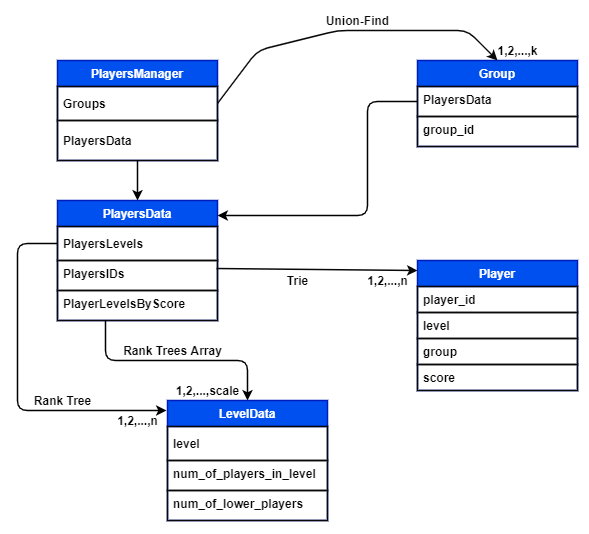

The diagram above was exported from draw.io. Its source (the exported page's mxGraphModel, read from the mxfile embedded in the PNG):
<mxGraphModel dx="1129" dy="782" grid="1" gridSize="10" guides="1" tooltips="1" connect="1" arrows="1" fold="1" page="1" pageScale="1" pageWidth="850" pageHeight="1100" background="#FFFFFF" math="0" shadow="0">
  <root>
    <mxCell id="0" />
    <mxCell id="1" parent="0" />
    <mxCell id="2" value="PlayersManager" style="swimlane;fontStyle=1;childLayout=stackLayout;horizontal=1;startSize=26;horizontalStack=0;resizeParent=1;resizeParentMax=0;resizeLast=0;collapsible=1;marginBottom=0;fontColor=#ffffff;strokeColor=#001DBC;fillColor=#0050ef;strokeWidth=1.5;" parent="1" vertex="1">
      <mxGeometry x="80" y="170" width="160" height="100" as="geometry" />
    </mxCell>
    <mxCell id="3" value="Groups" style="text;align=left;verticalAlign=middle;spacingLeft=4;spacingRight=4;overflow=hidden;rotatable=0;points=[[0,0.5],[1,0.5]];portConstraint=eastwest;fontStyle=1;fontColor=#080808;strokeColor=#080808;strokeWidth=1.5;" parent="2" vertex="1">
      <mxGeometry y="26" width="160" height="34" as="geometry" />
    </mxCell>
    <mxCell id="4" value="PlayersData" style="text;align=left;verticalAlign=middle;spacingLeft=4;spacingRight=4;overflow=hidden;rotatable=0;points=[[0,0.5],[1,0.5]];portConstraint=eastwest;fontStyle=1;fontColor=#080808;strokeColor=#080808;strokeWidth=1.5;" parent="2" vertex="1">
      <mxGeometry y="60" width="160" height="40" as="geometry" />
    </mxCell>
    <mxCell id="7" value="Group" style="swimlane;fontStyle=1;childLayout=stackLayout;horizontal=1;startSize=26;horizontalStack=0;resizeParent=1;resizeParentMax=0;resizeLast=0;collapsible=1;marginBottom=0;fontColor=#ffffff;strokeColor=#001DBC;fillColor=#0050ef;strokeWidth=1.5;" parent="1" vertex="1">
      <mxGeometry x="440" y="170" width="160" height="86" as="geometry" />
    </mxCell>
    <mxCell id="8" value="PlayersData" style="text;align=left;verticalAlign=top;spacingLeft=4;spacingRight=4;overflow=hidden;rotatable=0;points=[[0,0.5],[1,0.5]];portConstraint=eastwest;fontStyle=1;fontColor=#080808;strokeColor=#080808;strokeWidth=1.5;" parent="7" vertex="1">
      <mxGeometry y="26" width="160" height="30" as="geometry" />
    </mxCell>
    <mxCell id="9" value="group_id" style="text;align=left;verticalAlign=top;spacingLeft=4;spacingRight=4;overflow=hidden;rotatable=0;points=[[0,0.5],[1,0.5]];portConstraint=eastwest;fontStyle=1;fontColor=#080808;strokeColor=#080808;strokeWidth=1.5;" parent="7" vertex="1">
      <mxGeometry y="56" width="160" height="30" as="geometry" />
    </mxCell>
    <mxCell id="11" value="Player" style="swimlane;fontStyle=1;childLayout=stackLayout;horizontal=1;startSize=26;horizontalStack=0;resizeParent=1;resizeParentMax=0;resizeLast=0;collapsible=1;marginBottom=0;fontColor=#ffffff;strokeColor=#001DBC;fillColor=#0050ef;strokeWidth=1.5;" parent="1" vertex="1">
      <mxGeometry x="440" y="370" width="160" height="130" as="geometry" />
    </mxCell>
    <mxCell id="12" value="player_id" style="text;align=left;verticalAlign=top;spacingLeft=4;spacingRight=4;overflow=hidden;rotatable=0;points=[[0,0.5],[1,0.5]];portConstraint=eastwest;fontStyle=1;fontColor=#080808;strokeColor=#080808;strokeWidth=1.5;" parent="11" vertex="1">
      <mxGeometry y="26" width="160" height="26" as="geometry" />
    </mxCell>
    <mxCell id="13" value="level" style="text;align=left;verticalAlign=top;spacingLeft=4;spacingRight=4;overflow=hidden;rotatable=0;points=[[0,0.5],[1,0.5]];portConstraint=eastwest;fontStyle=1;fontColor=#080808;strokeColor=#080808;strokeWidth=1.5;" parent="11" vertex="1">
      <mxGeometry y="52" width="160" height="26" as="geometry" />
    </mxCell>
    <mxCell id="14" value="group" style="text;align=left;verticalAlign=top;spacingLeft=4;spacingRight=4;overflow=hidden;rotatable=0;points=[[0,0.5],[1,0.5]];portConstraint=eastwest;fontStyle=1;fontColor=#080808;strokeColor=#080808;strokeWidth=1.5;" parent="11" vertex="1">
      <mxGeometry y="78" width="160" height="26" as="geometry" />
    </mxCell>
    <mxCell id="15" value="score" style="text;align=left;verticalAlign=top;spacingLeft=4;spacingRight=4;overflow=hidden;rotatable=0;points=[[0,0.5],[1,0.5]];portConstraint=eastwest;fontStyle=1;fontColor=#080808;strokeColor=#080808;strokeWidth=1.5;" parent="11" vertex="1">
      <mxGeometry y="104" width="160" height="26" as="geometry" />
    </mxCell>
    <mxCell id="16" style="edgeStyle=none;html=1;fontStyle=1;fontColor=#080808;strokeColor=#080808;strokeWidth=1.5;exitX=0.994;exitY=0.267;exitDx=0;exitDy=0;exitPerimeter=0;" parent="1" source="30" edge="1">
      <mxGeometry relative="1" as="geometry">
        <Array as="points" />
        <mxPoint x="230" y="380" as="sourcePoint" />
        <mxPoint x="440" y="380" as="targetPoint" />
      </mxGeometry>
    </mxCell>
    <mxCell id="17" style="edgeStyle=none;html=1;exitX=1;exitY=0.5;exitDx=0;exitDy=0;entryX=0.5;entryY=0;entryDx=0;entryDy=0;fontStyle=1;fontColor=#080808;strokeColor=#080808;strokeWidth=1.5;" parent="1" source="3" target="7" edge="1">
      <mxGeometry relative="1" as="geometry">
        <mxPoint x="280" y="182" as="targetPoint" />
        <Array as="points">
          <mxPoint x="280" y="160" />
          <mxPoint x="360" y="140" />
          <mxPoint x="450" y="140" />
          <mxPoint x="490" y="140" />
        </Array>
      </mxGeometry>
    </mxCell>
    <mxCell id="20" value="Trie" style="text;html=1;resizable=0;autosize=1;align=center;verticalAlign=middle;points=[];rounded=0;fontStyle=1;fontColor=#080808;strokeWidth=1.5;" parent="1" vertex="1">
      <mxGeometry x="300" y="380" width="40" height="20" as="geometry" />
    </mxCell>
    <mxCell id="22" value="Union-Find" style="text;html=1;resizable=0;autosize=1;align=center;verticalAlign=middle;points=[];rounded=0;fontStyle=1;fontColor=#080808;strokeWidth=1.5;" parent="1" vertex="1">
      <mxGeometry x="340" y="120" width="80" height="20" as="geometry" />
    </mxCell>
    <mxCell id="24" value="&lt;b&gt;1,2,...,k&lt;/b&gt;" style="text;html=1;resizable=0;autosize=1;align=center;verticalAlign=middle;points=[];fillColor=none;strokeColor=none;rounded=0;fontColor=#080808;" parent="1" vertex="1">
      <mxGeometry x="510" y="150" width="60" height="20" as="geometry" />
    </mxCell>
    <mxCell id="26" value="&lt;b&gt;1,2,...,n&lt;/b&gt;" style="text;html=1;resizable=0;autosize=1;align=center;verticalAlign=middle;points=[];fillColor=none;strokeColor=none;rounded=0;fontColor=#080808;" parent="1" vertex="1">
      <mxGeometry x="380" y="380" width="60" height="20" as="geometry" />
    </mxCell>
    <mxCell id="28" value="PlayersData" style="swimlane;fontStyle=1;childLayout=stackLayout;horizontal=1;startSize=26;horizontalStack=0;resizeParent=1;resizeParentMax=0;resizeLast=0;collapsible=1;marginBottom=0;fontColor=#ffffff;strokeColor=#001DBC;fillColor=#0050ef;strokeWidth=1.5;" parent="1" vertex="1">
      <mxGeometry x="80" y="310" width="160" height="120" as="geometry" />
    </mxCell>
    <mxCell id="29" value="PlayersLevels" style="text;align=left;verticalAlign=middle;spacingLeft=4;spacingRight=4;overflow=hidden;rotatable=0;points=[[0,0.5],[1,0.5]];portConstraint=eastwest;fontStyle=1;fontColor=#080808;strokeColor=#080808;strokeWidth=1.5;" parent="28" vertex="1">
      <mxGeometry y="26" width="160" height="34" as="geometry" />
    </mxCell>
    <mxCell id="30" value="PlayersIDs" style="text;align=left;verticalAlign=top;spacingLeft=4;spacingRight=4;overflow=hidden;rotatable=0;points=[[0,0.5],[1,0.5]];portConstraint=eastwest;fontStyle=1;fontColor=#080808;strokeColor=#080808;strokeWidth=1.5;" parent="28" vertex="1">
      <mxGeometry y="60" width="160" height="30" as="geometry" />
    </mxCell>
    <mxCell id="31" value="PlayerLevelsByScore" style="text;align=left;verticalAlign=top;spacingLeft=4;spacingRight=4;overflow=hidden;rotatable=0;points=[[0,0.5],[1,0.5]];portConstraint=eastwest;fontStyle=1;fontColor=#080808;strokeColor=#080808;strokeWidth=1.5;" parent="28" vertex="1">
      <mxGeometry y="90" width="160" height="30" as="geometry" />
    </mxCell>
    <mxCell id="34" value="" style="endArrow=classic;html=1;strokeColor=#000000;strokeWidth=1.5;" parent="1" edge="1">
      <mxGeometry width="50" height="50" relative="1" as="geometry">
        <mxPoint x="160" y="270" as="sourcePoint" />
        <mxPoint x="160" y="310" as="targetPoint" />
      </mxGeometry>
    </mxCell>
    <mxCell id="43" value="LevelData" style="swimlane;fontStyle=1;childLayout=stackLayout;horizontal=1;startSize=26;horizontalStack=0;resizeParent=1;resizeParentMax=0;resizeLast=0;collapsible=1;marginBottom=0;fontColor=#ffffff;strokeColor=#001DBC;fillColor=#0050ef;strokeWidth=1.5;" parent="1" vertex="1">
      <mxGeometry x="190" y="510" width="160" height="120" as="geometry" />
    </mxCell>
    <mxCell id="44" value="level" style="text;align=left;verticalAlign=middle;spacingLeft=4;spacingRight=4;overflow=hidden;rotatable=0;points=[[0,0.5],[1,0.5]];portConstraint=eastwest;fontStyle=1;fontColor=#080808;strokeColor=#080808;strokeWidth=1.5;" parent="43" vertex="1">
      <mxGeometry y="26" width="160" height="34" as="geometry" />
    </mxCell>
    <mxCell id="45" value="num_of_players_in_level" style="text;align=left;verticalAlign=top;spacingLeft=4;spacingRight=4;overflow=hidden;rotatable=0;points=[[0,0.5],[1,0.5]];portConstraint=eastwest;fontStyle=1;fontColor=#080808;strokeColor=#080808;strokeWidth=1.5;" parent="43" vertex="1">
      <mxGeometry y="60" width="160" height="30" as="geometry" />
    </mxCell>
    <mxCell id="46" value="num_of_lower_players" style="text;align=left;verticalAlign=top;spacingLeft=4;spacingRight=4;overflow=hidden;rotatable=0;points=[[0,0.5],[1,0.5]];portConstraint=eastwest;fontStyle=1;fontColor=#080808;strokeColor=#080808;strokeWidth=1.5;" parent="43" vertex="1">
      <mxGeometry y="90" width="160" height="30" as="geometry" />
    </mxCell>
    <mxCell id="48" style="edgeStyle=none;html=1;exitX=0;exitY=0.5;exitDx=0;exitDy=0;strokeColor=#000000;strokeWidth=1.5;" parent="1" source="8" edge="1">
      <mxGeometry relative="1" as="geometry">
        <mxPoint x="240" y="325" as="targetPoint" />
        <Array as="points">
          <mxPoint x="390" y="211" />
          <mxPoint x="390" y="325" />
        </Array>
      </mxGeometry>
    </mxCell>
    <mxCell id="49" style="edgeStyle=none;html=1;strokeColor=#000000;strokeWidth=1.5;entryX=0.5;entryY=0;entryDx=0;entryDy=0;" parent="1" target="43" edge="1">
      <mxGeometry relative="1" as="geometry">
        <mxPoint x="128" y="430" as="sourcePoint" />
        <mxPoint x="230" y="480" as="targetPoint" />
        <Array as="points">
          <mxPoint x="128" y="470" />
          <mxPoint x="270" y="470" />
        </Array>
      </mxGeometry>
    </mxCell>
    <mxCell id="50" value="Rank Tree" style="text;html=1;resizable=0;autosize=1;align=center;verticalAlign=middle;points=[];rounded=0;fontStyle=1;fontColor=#080808;strokeWidth=1.5;" parent="1" vertex="1">
      <mxGeometry x="50" y="500" width="70" height="20" as="geometry" />
    </mxCell>
    <mxCell id="51" value="&lt;b&gt;1,2,...,n&lt;/b&gt;" style="text;html=1;resizable=0;autosize=1;align=center;verticalAlign=middle;points=[];fillColor=none;strokeColor=none;rounded=0;fontColor=#080808;" parent="1" vertex="1">
      <mxGeometry x="130" y="520" width="60" height="20" as="geometry" />
    </mxCell>
    <mxCell id="52" style="edgeStyle=none;html=1;exitX=0;exitY=0.5;exitDx=0;exitDy=0;strokeColor=#000000;strokeWidth=1.5;" parent="1" source="29" edge="1">
      <mxGeometry relative="1" as="geometry">
        <mxPoint x="189" y="520" as="targetPoint" />
        <Array as="points">
          <mxPoint x="40" y="353" />
          <mxPoint x="40" y="520" />
        </Array>
      </mxGeometry>
    </mxCell>
    <mxCell id="53" value="Rank Trees Array" style="text;html=1;resizable=0;autosize=1;align=center;verticalAlign=middle;points=[];rounded=0;fontStyle=1;fontColor=#080808;strokeWidth=1.5;" parent="1" vertex="1">
      <mxGeometry x="140" y="450" width="110" height="20" as="geometry" />
    </mxCell>
    <mxCell id="54" value="&lt;b&gt;1,2,...,scale&lt;/b&gt;" style="text;html=1;resizable=0;autosize=1;align=center;verticalAlign=middle;points=[];fillColor=none;strokeColor=none;rounded=0;fontColor=#080808;" parent="1" vertex="1">
      <mxGeometry x="190" y="490" width="80" height="20" as="geometry" />
    </mxCell>
  </root>
</mxGraphModel>